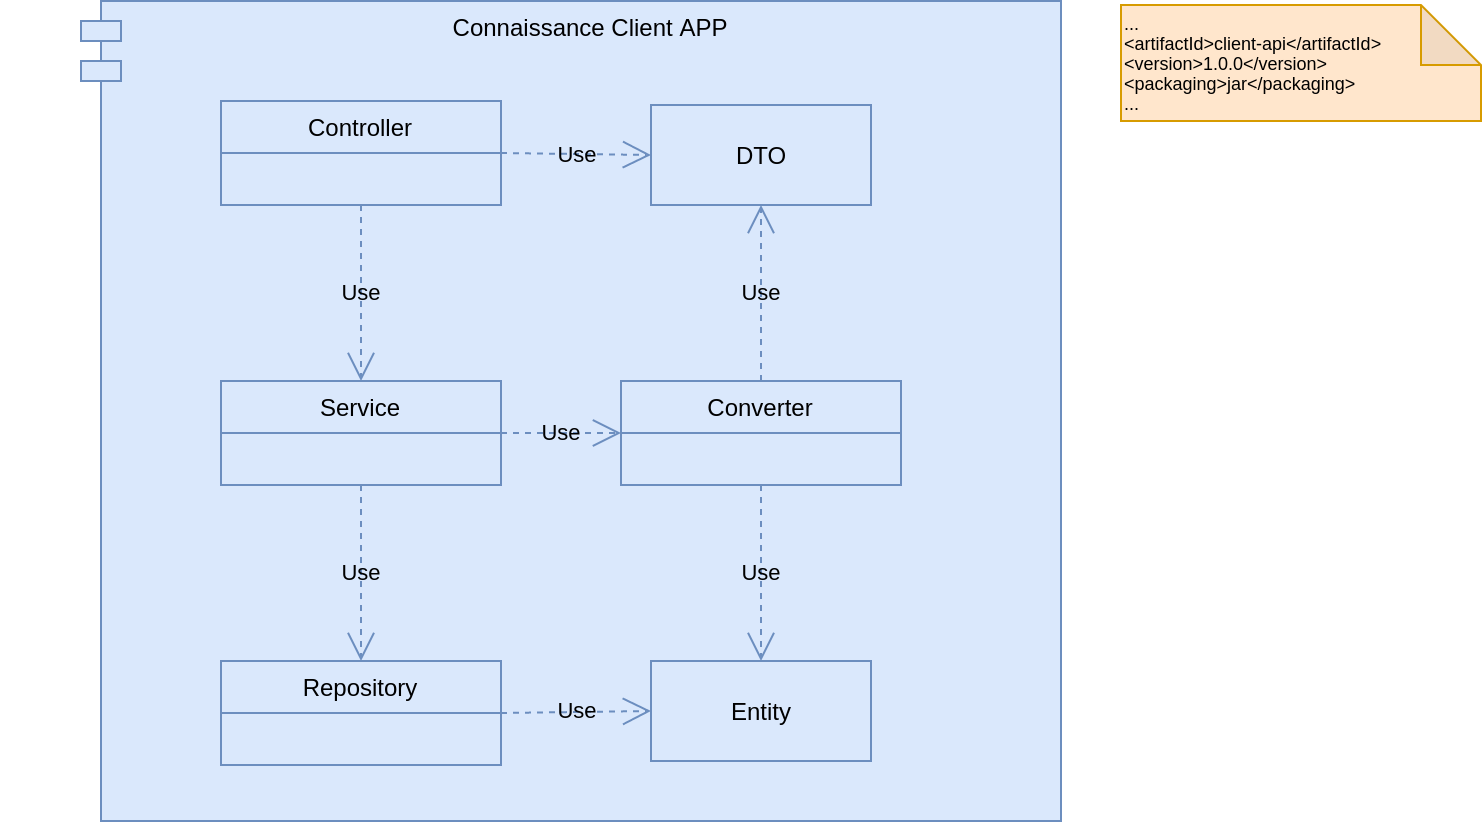

The diagram above was exported from draw.io. Its source (the exported page's mxGraphModel, read from the mxfile embedded in the PNG):
<mxGraphModel dx="2272" dy="825" grid="1" gridSize="10" guides="1" tooltips="1" connect="1" arrows="1" fold="1" page="1" pageScale="1" pageWidth="850" pageHeight="1100" math="0" shadow="0">
  <root>
    <mxCell id="0" />
    <mxCell id="1" parent="0" />
    <mxCell id="0lQV3vuZPSxcvdmjNpm8-16" value="" style="group" parent="1" vertex="1" connectable="0">
      <mxGeometry x="-260" width="740" height="410" as="geometry" />
    </mxCell>
    <mxCell id="AYX-vxooGgniRXlcnxqA-33" value="Connaissance Client APP" style="shape=module;align=left;spacingLeft=20;align=center;verticalAlign=top;fillColor=#dae8fc;strokeColor=#6c8ebf;" parent="0lQV3vuZPSxcvdmjNpm8-16" vertex="1">
      <mxGeometry x="40" width="490" height="410" as="geometry" />
    </mxCell>
    <mxCell id="AYX-vxooGgniRXlcnxqA-15" value="Repository" style="swimlane;fontStyle=0;childLayout=stackLayout;horizontal=1;startSize=26;fillColor=#dae8fc;horizontalStack=0;resizeParent=1;resizeParentMax=0;resizeLast=0;collapsible=1;marginBottom=0;strokeColor=#6c8ebf;" parent="0lQV3vuZPSxcvdmjNpm8-16" vertex="1">
      <mxGeometry x="110" y="330" width="140" height="52" as="geometry" />
    </mxCell>
    <mxCell id="AYX-vxooGgniRXlcnxqA-19" value="Entity" style="html=1;fillColor=#dae8fc;strokeColor=#6c8ebf;" parent="0lQV3vuZPSxcvdmjNpm8-16" vertex="1">
      <mxGeometry x="325" y="330" width="110" height="50" as="geometry" />
    </mxCell>
    <mxCell id="AYX-vxooGgniRXlcnxqA-20" value="Use" style="endArrow=open;endSize=12;dashed=1;html=1;exitX=1;exitY=0.5;exitDx=0;exitDy=0;entryX=0;entryY=0.5;entryDx=0;entryDy=0;fillColor=#dae8fc;strokeColor=#6c8ebf;labelBackgroundColor=none;" parent="0lQV3vuZPSxcvdmjNpm8-16" source="AYX-vxooGgniRXlcnxqA-15" target="AYX-vxooGgniRXlcnxqA-19" edge="1">
      <mxGeometry width="160" relative="1" as="geometry">
        <mxPoint x="265" y="579.5" as="sourcePoint" />
        <mxPoint x="425" y="579.5" as="targetPoint" />
      </mxGeometry>
    </mxCell>
    <mxCell id="AYX-vxooGgniRXlcnxqA-23" value="Service" style="swimlane;fontStyle=0;childLayout=stackLayout;horizontal=1;startSize=26;fillColor=#dae8fc;horizontalStack=0;resizeParent=1;resizeParentMax=0;resizeLast=0;collapsible=1;marginBottom=0;strokeColor=#6c8ebf;" parent="0lQV3vuZPSxcvdmjNpm8-16" vertex="1">
      <mxGeometry x="110" y="190" width="140" height="52" as="geometry" />
    </mxCell>
    <mxCell id="AYX-vxooGgniRXlcnxqA-26" value="Controller" style="swimlane;fontStyle=0;childLayout=stackLayout;horizontal=1;startSize=26;horizontalStack=0;resizeParent=1;resizeParentMax=0;resizeLast=0;collapsible=1;marginBottom=0;fillColor=#dae8fc;strokeColor=#6c8ebf;" parent="0lQV3vuZPSxcvdmjNpm8-16" vertex="1">
      <mxGeometry x="110" y="50" width="140" height="52" as="geometry" />
    </mxCell>
    <mxCell id="AYX-vxooGgniRXlcnxqA-27" value="DTO" style="html=1;fillColor=#dae8fc;strokeColor=#6c8ebf;" parent="0lQV3vuZPSxcvdmjNpm8-16" vertex="1">
      <mxGeometry x="325" y="52" width="110" height="50" as="geometry" />
    </mxCell>
    <mxCell id="AYX-vxooGgniRXlcnxqA-28" value="Use" style="endArrow=open;endSize=12;dashed=1;html=1;exitX=0.5;exitY=1;exitDx=0;exitDy=0;entryX=0.5;entryY=0;entryDx=0;entryDy=0;fillColor=#dae8fc;strokeColor=#6c8ebf;labelBackgroundColor=none;" parent="0lQV3vuZPSxcvdmjNpm8-16" source="AYX-vxooGgniRXlcnxqA-23" target="AYX-vxooGgniRXlcnxqA-15" edge="1">
      <mxGeometry width="160" relative="1" as="geometry">
        <mxPoint x="170" y="340" as="sourcePoint" />
        <mxPoint x="245" y="340" as="targetPoint" />
      </mxGeometry>
    </mxCell>
    <mxCell id="AYX-vxooGgniRXlcnxqA-29" value="Use" style="endArrow=open;endSize=12;dashed=1;html=1;exitX=0.5;exitY=1;exitDx=0;exitDy=0;entryX=0.5;entryY=0;entryDx=0;entryDy=0;fillColor=#dae8fc;strokeColor=#6c8ebf;labelBackgroundColor=none;" parent="0lQV3vuZPSxcvdmjNpm8-16" source="AYX-vxooGgniRXlcnxqA-26" target="AYX-vxooGgniRXlcnxqA-23" edge="1">
      <mxGeometry width="160" relative="1" as="geometry">
        <mxPoint x="180" y="186" as="sourcePoint" />
        <mxPoint x="180" y="269" as="targetPoint" />
      </mxGeometry>
    </mxCell>
    <mxCell id="AYX-vxooGgniRXlcnxqA-34" value="&lt;div style=&quot;font-size: 9px&quot;&gt;&lt;font style=&quot;font-size: 9px&quot;&gt;...&lt;/font&gt;&lt;/div&gt;&lt;div style=&quot;font-size: 9px&quot;&gt;&lt;font style=&quot;font-size: 9px&quot;&gt;&amp;lt;artifactId&amp;gt;client-api&amp;lt;/artifactId&amp;gt;&lt;/font&gt;&lt;/div&gt;&lt;div style=&quot;font-size: 9px&quot;&gt;&lt;font style=&quot;font-size: 9px&quot;&gt;&amp;lt;version&amp;gt;1.0.0&amp;lt;/version&amp;gt;&lt;/font&gt;&lt;/div&gt;&lt;div style=&quot;font-size: 9px&quot;&gt;&lt;font style=&quot;font-size: 9px&quot;&gt;&amp;lt;packaging&amp;gt;jar&amp;lt;/packaging&amp;gt;&lt;/font&gt;&lt;/div&gt;&lt;div style=&quot;font-size: 9px&quot;&gt;&lt;span&gt;...&lt;/span&gt;&lt;br&gt;&lt;/div&gt;" style="shape=note;whiteSpace=wrap;html=1;backgroundOutline=1;darkOpacity=0.05;align=left;fillColor=#ffe6cc;strokeColor=#d79b00;" parent="0lQV3vuZPSxcvdmjNpm8-16" vertex="1">
      <mxGeometry x="560" y="2" width="180" height="58" as="geometry" />
    </mxCell>
    <mxCell id="0lQV3vuZPSxcvdmjNpm8-2" value="Converter" style="swimlane;fontStyle=0;childLayout=stackLayout;horizontal=1;startSize=26;fillColor=#dae8fc;horizontalStack=0;resizeParent=1;resizeParentMax=0;resizeLast=0;collapsible=1;marginBottom=0;strokeColor=#6c8ebf;" parent="0lQV3vuZPSxcvdmjNpm8-16" vertex="1">
      <mxGeometry x="310" y="190" width="140" height="52" as="geometry" />
    </mxCell>
    <mxCell id="0lQV3vuZPSxcvdmjNpm8-4" value="Use" style="endArrow=open;endSize=12;dashed=1;html=1;exitX=0.5;exitY=1;exitDx=0;exitDy=0;entryX=0.5;entryY=0;entryDx=0;entryDy=0;fillColor=#dae8fc;strokeColor=#6c8ebf;labelBackgroundColor=none;" parent="0lQV3vuZPSxcvdmjNpm8-16" source="0lQV3vuZPSxcvdmjNpm8-2" target="AYX-vxooGgniRXlcnxqA-19" edge="1">
      <mxGeometry width="160" relative="1" as="geometry">
        <mxPoint x="379.5" y="450" as="sourcePoint" />
        <mxPoint x="379.5" y="582" as="targetPoint" />
      </mxGeometry>
    </mxCell>
    <mxCell id="0lQV3vuZPSxcvdmjNpm8-5" value="Use" style="endArrow=open;endSize=12;dashed=1;html=1;exitX=1;exitY=0.5;exitDx=0;exitDy=0;entryX=0;entryY=0.5;entryDx=0;entryDy=0;fillColor=#dae8fc;strokeColor=#6c8ebf;labelBackgroundColor=none;" parent="0lQV3vuZPSxcvdmjNpm8-16" source="AYX-vxooGgniRXlcnxqA-23" target="0lQV3vuZPSxcvdmjNpm8-2" edge="1">
      <mxGeometry width="160" relative="1" as="geometry">
        <mxPoint x="260" y="480" as="sourcePoint" />
        <mxPoint x="335" y="480" as="targetPoint" />
      </mxGeometry>
    </mxCell>
    <mxCell id="0lQV3vuZPSxcvdmjNpm8-7" value="Use" style="endArrow=open;endSize=12;dashed=1;html=1;exitX=0.5;exitY=0;exitDx=0;exitDy=0;entryX=0.5;entryY=1;entryDx=0;entryDy=0;fillColor=#dae8fc;strokeColor=#6c8ebf;labelBackgroundColor=none;" parent="0lQV3vuZPSxcvdmjNpm8-16" source="0lQV3vuZPSxcvdmjNpm8-2" target="AYX-vxooGgniRXlcnxqA-27" edge="1">
      <mxGeometry width="160" relative="1" as="geometry">
        <mxPoint x="580" y="395.5" as="sourcePoint" />
        <mxPoint x="380" y="319" as="targetPoint" />
      </mxGeometry>
    </mxCell>
    <mxCell id="0lQV3vuZPSxcvdmjNpm8-12" value="Use" style="endArrow=open;endSize=12;dashed=1;html=1;exitX=1;exitY=0.5;exitDx=0;exitDy=0;entryX=0;entryY=0.5;entryDx=0;entryDy=0;fillColor=#dae8fc;strokeColor=#6c8ebf;labelBackgroundColor=none;" parent="0lQV3vuZPSxcvdmjNpm8-16" source="AYX-vxooGgniRXlcnxqA-26" target="AYX-vxooGgniRXlcnxqA-27" edge="1">
      <mxGeometry width="160" relative="1" as="geometry">
        <mxPoint x="265" y="220" as="sourcePoint" />
        <mxPoint x="325" y="220" as="targetPoint" />
      </mxGeometry>
    </mxCell>
  </root>
</mxGraphModel>